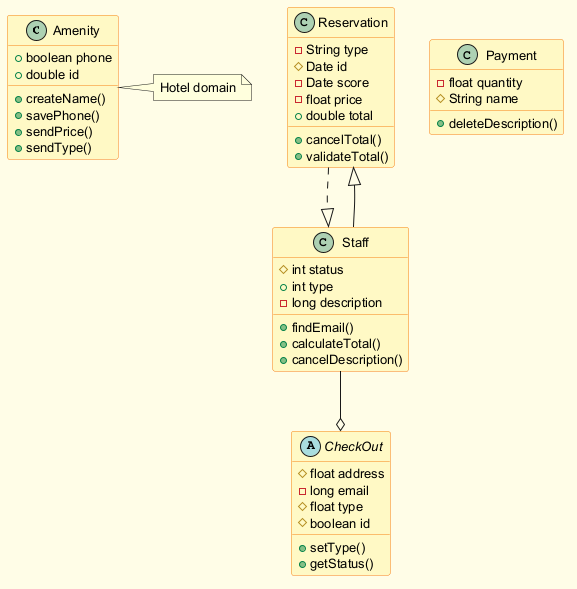

The diagram above was rendered by PlantUML. Its source (embedded in the PNG):
@startuml
skinparam backgroundColor #FFFDE7
skinparam classBackgroundColor #FFF9C4
skinparam classBorderColor #F57F17
skinparam defaultFontSize 13
class Amenity {
  +boolean phone
  +double id
  +createName()
  +savePhone()
  +sendPrice()
  +sendType()
}
class Reservation {
  -String type
  #Date id
  -Date score
  -float price
  +double total
  +cancelTotal()
  +validateTotal()
}
class Payment {
  -float quantity
  #String name
  +deleteDescription()
}
abstract class CheckOut {
  #float address
  -long email
  #float type
  #boolean id
  +setType()
  +getStatus()
}
class Staff {
  #int status
  +int type
  -long description
  +findEmail()
  +calculateTotal()
  +cancelDescription()
}
Staff --|> Reservation
Reservation ..|> Staff
Staff --o CheckOut
note right of Amenity : Hotel domain
@enduml